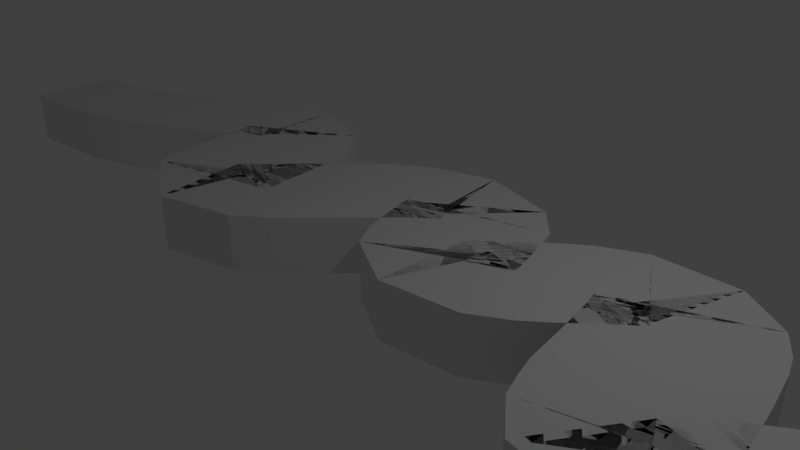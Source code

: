 # Source: CaminoCurveado.blend  (saved by Blender 2.77.0; exported with 4.5.12 LTS)
import bpy
from mathutils import Matrix  # noqa: F401  (used for matrix-valued properties, if any)

bpy.ops.wm.read_factory_settings(use_empty=True)
scene = bpy.context.scene
scene.name = 'Scene'

# ---- collections
col_collection_1 = bpy.data.collections.new('Collection 1'); scene.collection.children.link(col_collection_1)

# ---- world
world_world = bpy.data.worlds.new('World'); scene.world = world_world
world_world.color = (0.05088, 0.05088, 0.05088)
world_world.use_sun_shadow = False
world_world.sun_shadow_jitter_overblur = 0.0
world_world.cycles.sampling_method = 'MANUAL'

# ---- cameras
cam_camera = bpy.data.cameras.new('Camera')
cam_camera.clip_end = 100.0
cam_camera.lens = 35.0
cam_camera.sensor_width = 32.0
cam_camera.sensor_height = 18.0
cam_camera.ortho_scale = 7.314
cam_camera.dof.focus_distance = 0.0
cam_camera.dof.aperture_fstop = 128.0

# ---- lights
light_lamp = bpy.data.lights.new('Lamp', 'POINT')
light_lamp.transmission_factor = 0.0
light_lamp.cutoff_distance = 30.0
light_lamp.energy = 100.0
light_lamp.shadow_buffer_clip_start = 1.001
light_lamp.shadow_soft_size = 0.1
light_lamp.shadow_maximum_resolution = 0.006
light_lamp.use_absolute_resolution = True

# ---- meshes
me_cube_002 = bpy.data.meshes.new('Cube.002')
me_cube_002.from_pydata([(-5.734, -0.7167, -0.412), (-5.734, -0.7167, 0.412), (-5.734, 0.7167, -0.412), (-5.734, 0.7167, 0.412), (4.869, -0.7167, -0.412), (4.869, -0.7167, 0.412), (4.869, 0.7167, -0.412), (4.869, 0.7167, 0.412), (0.0, 0.7167, 0.412), (0.0, 0.7167, -0.412), (0.0, -0.7167, 0.412), (0.0, -0.7167, -0.412), (0.5, 0.7167, 0.412), (0.5, -0.7167, -0.412), (0.5, 0.7167, -0.412), (0.5, -0.7167, 0.412), (-0.5, 0.7167, -0.412), (-0.5, -0.7167, 0.412), (-0.5, 0.7167, 0.412), (-0.5, -0.7167, -0.412), (0.25, 0.7167, -0.412), (0.25, -0.7167, 0.412), (0.25, 0.7167, 0.412), (0.25, -0.7167, -0.412), (-0.25, 0.7167, 0.412), (-0.25, -0.7167, -0.412), (-0.25, 0.7167, -0.412), (-0.25, -0.7167, 0.412), (0.75, 0.7167, 0.412), (0.75, -0.7167, -0.412), (0.75, 0.7167, -0.412), (0.75, -0.7167, 0.412), (-0.75, 0.7167, -0.412), (-0.75, -0.7167, 0.412), (-0.75, 0.7167, 0.412), (-0.75, -0.7167, -0.412), (2.809, 0.7167, 0.412), (2.809, -0.7167, -0.412), (2.809, 0.7167, -0.412), (2.809, -0.7167, 0.412), (3.839, 0.7167, 0.412), (3.839, -0.7167, -0.412), (3.839, 0.7167, -0.412), (3.839, -0.7167, 0.412), (1.78, 0.7167, -0.412), (1.78, -0.7167, 0.412), (1.78, 0.7167, 0.412), (1.78, -0.7167, -0.412), (2.295, 0.7167, 0.412), (2.295, -0.7167, -0.412), (2.295, 0.7167, -0.412), (2.295, -0.7167, 0.412), (1.265, 0.7167, -0.412), (1.265, -0.7167, 0.412), (1.265, 0.7167, 0.412), (1.265, -0.7167, -0.412), (3.324, 0.7167, -0.412), (3.324, -0.7167, 0.412), (3.324, 0.7167, 0.412), (3.324, -0.7167, -0.412), (4.354, 0.7167, 0.412), (4.354, -0.7167, -0.412), (4.354, 0.7167, -0.412), (4.354, -0.7167, 0.412), (4.097, 0.7167, -0.412), (4.097, -0.7167, 0.412), (4.097, 0.7167, 0.412), (4.097, -0.7167, -0.412), (4.611, 0.7167, 0.412), (4.611, -0.7167, -0.412), (4.611, 0.7167, -0.412), (4.611, -0.7167, 0.412), (3.582, 0.7167, 0.412), (3.582, -0.7167, -0.412), (3.582, 0.7167, -0.412), (3.582, -0.7167, 0.412), (3.067, 0.7167, -0.412), (3.067, -0.7167, 0.412), (3.067, 0.7167, 0.412), (3.067, -0.7167, -0.412), (2.552, 0.7167, 0.412), (2.552, -0.7167, -0.412), (2.552, 0.7167, -0.412), (2.552, -0.7167, 0.412), (2.037, 0.7167, -0.412), (2.037, -0.7167, 0.412), (2.037, 0.7167, 0.412), (2.037, -0.7167, -0.412), (1.522, 0.7167, 0.412), (1.522, -0.7167, -0.412), (1.522, 0.7167, -0.412), (1.522, -0.7167, 0.412), (1.007, 0.7167, -0.412), (1.007, -0.7167, 0.412), (1.007, 0.7167, 0.412), (1.007, -0.7167, -0.412), (-3.242, 0.7167, -0.412), (-3.242, -0.7167, 0.412), (-3.242, 0.7167, 0.412), (-3.242, -0.7167, -0.412), (-1.996, 0.7167, 0.412), (-1.996, -0.7167, -0.412), (-1.996, 0.7167, -0.412), (-1.996, -0.7167, 0.412), (-2.619, 0.7167, -0.412), (-2.619, -0.7167, 0.412), (-2.619, 0.7167, 0.412), (-2.619, -0.7167, -0.412), (-2.308, 0.7167, 0.412), (-2.308, -0.7167, -0.412), (-2.308, 0.7167, -0.412), (-2.308, -0.7167, 0.412), (-2.931, 0.7167, -0.412), (-2.931, -0.7167, 0.412), (-2.931, 0.7167, 0.412), (-2.931, -0.7167, -0.412), (-1.373, 0.7167, 0.412), (-1.373, -0.7167, -0.412), (-1.373, 0.7167, -0.412), (-1.373, -0.7167, 0.412), (-1.685, 0.7167, -0.412), (-1.685, -0.7167, 0.412), (-1.685, 0.7167, 0.412), (-1.685, -0.7167, -0.412), (-1.062, 0.7167, 0.412), (-1.062, -0.7167, -0.412), (-1.062, 0.7167, -0.412), (-1.062, -0.7167, 0.412), (-4.488, 0.7167, -0.412), (-4.488, -0.7167, 0.412), (-4.488, 0.7167, 0.412), (-4.488, -0.7167, -0.412), (-3.865, 0.7167, 0.412), (-3.865, -0.7167, -0.412), (-3.865, 0.7167, -0.412), (-3.865, -0.7167, 0.412), (-4.177, 0.7167, -0.412), (-4.177, -0.7167, 0.412), (-4.177, 0.7167, 0.412), (-4.177, -0.7167, -0.412), (-3.554, 0.7167, 0.412), (-3.554, -0.7167, -0.412), (-3.554, 0.7167, -0.412), (-3.554, -0.7167, 0.412), (-5.111, 0.7167, -0.412), (-5.111, -0.7167, 0.412), (-5.111, 0.7167, 0.412), (-5.111, -0.7167, -0.412), (-4.8, 0.7167, 0.412), (-4.8, -0.7167, -0.412), (-4.8, 0.7167, -0.412), (-4.8, -0.7167, 0.412), (-5.423, 0.7167, -0.412), (-5.423, -0.7167, 0.412), (-5.423, 0.7167, 0.412), (-5.423, -0.7167, -0.412), (-5.578, 0.7167, -0.412), (-5.578, -0.7167, 0.412), (-5.578, 0.7167, 0.412), (-5.578, -0.7167, -0.412), (-5.267, 0.7167, 0.412), (-5.267, -0.7167, -0.412), (-5.267, 0.7167, -0.412), (-5.267, -0.7167, 0.412), (-4.955, 0.7167, -0.412), (-4.955, -0.7167, 0.412), (-4.955, 0.7167, 0.412), (-4.955, -0.7167, -0.412), (-4.644, 0.7167, 0.412), (-4.644, -0.7167, -0.412), (-4.644, 0.7167, -0.412), (-4.644, -0.7167, 0.412), (-4.332, 0.7167, -0.412), (-4.332, -0.7167, 0.412), (-4.332, 0.7167, 0.412), (-4.332, -0.7167, -0.412), (-4.021, 0.7167, 0.412), (-4.021, -0.7167, -0.412), (-4.021, 0.7167, -0.412), (-4.021, -0.7167, 0.412), (-3.709, 0.7167, -0.412), (-3.709, -0.7167, 0.412), (-3.709, 0.7167, 0.412), (-3.709, -0.7167, -0.412), (-3.398, 0.7167, 0.412), (-3.398, -0.7167, -0.412), (-3.398, 0.7167, -0.412), (-3.398, -0.7167, 0.412), (-3.086, 0.7167, -0.412), (-3.086, -0.7167, 0.412), (-3.086, 0.7167, 0.412), (-3.086, -0.7167, -0.412), (-2.772, 0.7167, 0.412), (-2.772, -0.7167, -0.412), (-2.772, 0.7167, -0.412), (-2.772, -0.7167, 0.412), (-2.463, 0.7167, -0.412), (-2.463, -0.7167, 0.412), (-2.463, 0.7167, 0.412), (-2.463, -0.7167, -0.412), (-2.152, 0.7167, 0.412), (-2.152, -0.7167, -0.412), (-2.152, 0.7167, -0.412), (-2.152, -0.7167, 0.412), (-1.84, 0.7167, -0.412), (-1.84, -0.7167, 0.412), (-1.84, 0.7167, 0.412), (-1.84, -0.7167, -0.412), (-1.529, 0.7167, 0.412), (-1.529, -0.7167, -0.412), (-1.529, 0.7167, -0.412), (-1.529, -0.7167, 0.412), (-1.217, 0.7167, -0.412), (-1.217, -0.7167, 0.412), (-1.217, 0.7167, 0.412), (-1.217, -0.7167, -0.412), (-0.9058, 0.7167, 0.412), (-0.9058, -0.7167, -0.412), (-0.9058, 0.7167, -0.412), (-0.9058, -0.7167, 0.412), (-0.625, 0.7167, 0.412), (-0.625, -0.7167, -0.412), (-0.625, 0.7167, -0.412), (-0.625, -0.7167, 0.412), (-0.375, 0.7167, -0.412), (-0.375, -0.7167, 0.412), (-0.375, 0.7167, 0.412), (-0.375, -0.7167, -0.412), (-0.125, 0.7167, 0.412), (-0.125, -0.7167, -0.412), (-0.125, 0.7167, -0.412), (-0.125, -0.7167, 0.412), (0.125, 0.7167, -0.412), (0.125, -0.7167, 0.412), (0.125, 0.7167, 0.412), (0.125, -0.7167, -0.412), (0.375, 0.7167, 0.412), (0.375, -0.7167, -0.412), (0.375, 0.7167, -0.412), (0.375, -0.7167, 0.412), (0.625, 0.7167, -0.412), (0.625, -0.7167, 0.412), (0.625, 0.7167, 0.412), (0.625, -0.7167, -0.412), (0.8787, 0.7167, -0.412), (0.8787, -0.7167, 0.412), (0.8787, 0.7167, 0.412), (0.8787, -0.7167, -0.412), (1.136, 0.7167, 0.412), (1.136, -0.7167, -0.412), (1.136, 0.7167, -0.412), (1.136, -0.7167, 0.412), (1.394, 0.7167, -0.412), (1.394, -0.7167, 0.412), (1.394, 0.7167, 0.412), (1.394, -0.7167, -0.412), (1.651, 0.7167, 0.412), (1.651, -0.7167, -0.412), (1.651, 0.7167, -0.412), (1.651, -0.7167, 0.412), (1.908, 0.7167, -0.412), (1.908, -0.7167, 0.412), (1.908, 0.7167, 0.412), (1.908, -0.7167, -0.412), (2.166, 0.7167, 0.412), (2.166, -0.7167, -0.412), (2.166, 0.7167, -0.412), (2.166, -0.7167, 0.412), (2.423, 0.7167, -0.412), (2.423, -0.7167, 0.412), (2.423, 0.7167, 0.412), (2.423, -0.7167, -0.412), (2.681, 0.7167, 0.412), (2.681, -0.7167, -0.412), (2.681, 0.7167, -0.412), (2.681, -0.7167, 0.412), (2.938, 0.7167, -0.412), (2.938, -0.7167, 0.412), (2.938, 0.7167, 0.412), (2.938, -0.7167, -0.412), (3.196, 0.7167, 0.412), (3.196, -0.7167, -0.412), (3.196, 0.7167, -0.412), (3.196, -0.7167, 0.412), (3.453, 0.7167, -0.412), (3.453, -0.7167, 0.412), (3.453, 0.7167, 0.412), (3.453, -0.7167, -0.412), (3.71, 0.7167, 0.412), (3.71, -0.7167, -0.412), (3.71, 0.7167, -0.412), (3.71, -0.7167, 0.412), (3.968, 0.7167, -0.412), (3.968, -0.7167, 0.412), (3.968, 0.7167, 0.412), (3.968, -0.7167, -0.412), (4.225, 0.7167, 0.412), (4.225, -0.7167, -0.412), (4.225, 0.7167, -0.412), (4.225, -0.7167, 0.412), (4.483, 0.7167, -0.412), (4.483, -0.7167, 0.412), (4.483, 0.7167, 0.412), (4.483, -0.7167, -0.412), (4.74, 0.7167, 0.412), (4.74, -0.7167, -0.412), (4.74, 0.7167, -0.412), (4.74, -0.7167, 0.412)], [], [(1, 3, 2, 0), (304, 7, 6, 306), (7, 5, 4, 6), (157, 1, 0, 159), (305, 306, 6, 4), (157, 158, 3, 1), (233, 234, 8, 10), (229, 230, 9, 11), (233, 10, 11, 235), (228, 8, 9, 230), (241, 15, 13, 243), (241, 242, 12, 15), (237, 238, 14, 13), (236, 12, 14, 238), (220, 18, 16, 222), (221, 222, 16, 19), (225, 226, 18, 17), (225, 17, 19, 227), (234, 22, 20, 232), (235, 232, 20, 23), (239, 21, 23, 237), (239, 236, 22, 21), (231, 27, 25, 229), (231, 228, 24, 27), (226, 24, 26, 224), (227, 224, 26, 25), (245, 246, 28, 31), (245, 31, 29, 247), (243, 240, 30, 29), (242, 28, 30, 240), (217, 218, 32, 35), (216, 34, 32, 218), (223, 220, 34, 33), (223, 33, 35, 221), (277, 39, 37, 279), (277, 278, 36, 39), (273, 274, 38, 37), (272, 36, 38, 274), (293, 294, 40, 43), (293, 43, 41, 295), (289, 290, 42, 41), (288, 40, 42, 290), (256, 46, 44, 258), (257, 258, 44, 47), (261, 45, 47, 263), (261, 262, 46, 45), (269, 270, 48, 51), (269, 51, 49, 271), (264, 48, 50, 266), (265, 266, 50, 49), (249, 250, 52, 55), (248, 54, 52, 250), (253, 53, 55, 255), (253, 254, 54, 53), (280, 58, 56, 282), (281, 282, 56, 59), (285, 286, 58, 57), (285, 57, 59, 287), (301, 63, 61, 303), (301, 302, 60, 63), (297, 298, 62, 61), (296, 60, 62, 298), (294, 66, 64, 292), (295, 292, 64, 67), (299, 65, 67, 297), (299, 296, 66, 65), (307, 304, 68, 71), (307, 71, 69, 305), (303, 300, 70, 69), (302, 68, 70, 300), (291, 75, 73, 289), (291, 288, 72, 75), (286, 72, 74, 284), (287, 284, 74, 73), (279, 276, 76, 79), (278, 78, 76, 276), (283, 280, 78, 77), (283, 77, 79, 281), (275, 83, 81, 273), (275, 272, 80, 83), (270, 80, 82, 268), (271, 268, 82, 81), (263, 260, 84, 87), (262, 86, 84, 260), (267, 264, 86, 85), (267, 85, 87, 265), (259, 256, 88, 91), (259, 91, 89, 257), (255, 252, 90, 89), (254, 88, 90, 252), (246, 94, 92, 244), (247, 244, 92, 95), (251, 93, 95, 249), (251, 248, 94, 93), (184, 98, 96, 186), (185, 186, 96, 99), (189, 190, 98, 97), (189, 97, 99, 191), (205, 103, 101, 207), (205, 206, 100, 103), (200, 100, 102, 202), (201, 202, 102, 101), (193, 194, 104, 107), (192, 106, 104, 194), (197, 105, 107, 199), (197, 198, 106, 105), (203, 200, 108, 111), (203, 111, 109, 201), (199, 196, 110, 109), (198, 108, 110, 196), (190, 114, 112, 188), (191, 188, 112, 115), (195, 113, 115, 193), (195, 192, 114, 113), (213, 214, 116, 119), (213, 119, 117, 215), (208, 116, 118, 210), (209, 210, 118, 117), (207, 204, 120, 123), (206, 122, 120, 204), (211, 208, 122, 121), (211, 121, 123, 209), (219, 127, 125, 217), (219, 216, 124, 127), (214, 124, 126, 212), (215, 212, 126, 125), (169, 170, 128, 131), (168, 130, 128, 170), (173, 174, 130, 129), (173, 129, 131, 175), (181, 135, 133, 183), (181, 182, 132, 135), (177, 178, 134, 133), (176, 132, 134, 178), (174, 138, 136, 172), (175, 172, 136, 139), (179, 137, 139, 177), (179, 176, 138, 137), (187, 184, 140, 143), (187, 143, 141, 185), (183, 180, 142, 141), (182, 140, 142, 180), (160, 146, 144, 162), (161, 162, 144, 147), (165, 166, 146, 145), (165, 145, 147, 167), (171, 151, 149, 169), (171, 168, 148, 151), (166, 148, 150, 164), (167, 164, 150, 149), (159, 156, 152, 155), (158, 154, 152, 156), (163, 160, 154, 153), (163, 153, 155, 161), (3, 158, 156, 2), (0, 2, 156, 159), (153, 154, 158, 157), (153, 157, 159, 155), (145, 163, 161, 147), (145, 146, 160, 163), (155, 152, 162, 161), (154, 160, 162, 152), (147, 144, 164, 167), (146, 166, 164, 144), (151, 165, 167, 149), (151, 148, 166, 165), (129, 130, 168, 171), (129, 171, 169, 131), (148, 168, 170, 150), (149, 150, 170, 169), (131, 128, 172, 175), (130, 174, 172, 128), (137, 173, 175, 139), (137, 138, 174, 173), (135, 132, 176, 179), (135, 179, 177, 133), (138, 176, 178, 136), (139, 136, 178, 177), (132, 182, 180, 134), (133, 134, 180, 183), (143, 140, 182, 181), (143, 181, 183, 141), (97, 187, 185, 99), (97, 98, 184, 187), (141, 142, 186, 185), (140, 184, 186, 142), (99, 96, 188, 191), (98, 190, 188, 96), (113, 189, 191, 115), (113, 114, 190, 189), (105, 106, 192, 195), (105, 195, 193, 107), (114, 192, 194, 112), (115, 112, 194, 193), (106, 198, 196, 104), (107, 104, 196, 199), (111, 108, 198, 197), (111, 197, 199, 109), (103, 203, 201, 101), (103, 100, 200, 203), (109, 110, 202, 201), (108, 200, 202, 110), (100, 206, 204, 102), (101, 102, 204, 207), (121, 122, 206, 205), (121, 205, 207, 123), (119, 211, 209, 117), (119, 116, 208, 211), (123, 120, 210, 209), (122, 208, 210, 120), (117, 118, 212, 215), (116, 214, 212, 118), (127, 213, 215, 125), (127, 124, 214, 213), (33, 34, 216, 219), (33, 219, 217, 35), (124, 216, 218, 126), (125, 126, 218, 217), (17, 223, 221, 19), (17, 18, 220, 223), (35, 32, 222, 221), (34, 220, 222, 32), (19, 16, 224, 227), (18, 226, 224, 16), (27, 225, 227, 25), (27, 24, 226, 225), (10, 8, 228, 231), (10, 231, 229, 11), (24, 228, 230, 26), (25, 26, 230, 229), (11, 9, 232, 235), (8, 234, 232, 9), (21, 233, 235, 23), (21, 22, 234, 233), (15, 12, 236, 239), (15, 239, 237, 13), (22, 236, 238, 20), (23, 20, 238, 237), (12, 242, 240, 14), (13, 14, 240, 243), (31, 28, 242, 241), (31, 241, 243, 29), (29, 30, 244, 247), (28, 246, 244, 30), (93, 245, 247, 95), (93, 94, 246, 245), (53, 54, 248, 251), (53, 251, 249, 55), (94, 248, 250, 92), (95, 92, 250, 249), (54, 254, 252, 52), (55, 52, 252, 255), (91, 88, 254, 253), (91, 253, 255, 89), (45, 259, 257, 47), (45, 46, 256, 259), (89, 90, 258, 257), (88, 256, 258, 90), (46, 262, 260, 44), (47, 44, 260, 263), (85, 86, 262, 261), (85, 261, 263, 87), (51, 267, 265, 49), (51, 48, 264, 267), (87, 84, 266, 265), (86, 264, 266, 84), (49, 50, 268, 271), (48, 270, 268, 50), (83, 269, 271, 81), (83, 80, 270, 269), (39, 36, 272, 275), (39, 275, 273, 37), (80, 272, 274, 82), (81, 82, 274, 273), (36, 278, 276, 38), (37, 38, 276, 279), (77, 78, 278, 277), (77, 277, 279, 79), (57, 283, 281, 59), (57, 58, 280, 283), (79, 76, 282, 281), (78, 280, 282, 76), (59, 56, 284, 287), (58, 286, 284, 56), (75, 285, 287, 73), (75, 72, 286, 285), (43, 40, 288, 291), (43, 291, 289, 41), (72, 288, 290, 74), (73, 74, 290, 289), (41, 42, 292, 295), (40, 294, 292, 42), (65, 293, 295, 67), (65, 66, 294, 293), (63, 60, 296, 299), (63, 299, 297, 61), (66, 296, 298, 64), (67, 64, 298, 297), (60, 302, 300, 62), (61, 62, 300, 303), (71, 68, 302, 301), (71, 301, 303, 69), (5, 307, 305, 4), (5, 7, 304, 307), (69, 70, 306, 305), (68, 304, 306, 70)])
me_cube_002.use_remesh_preserve_volume = False
me_cube_002.use_remesh_preserve_attributes = False
me_cube_002.use_mirror_vertex_groups = False
me_cube_002.update()

# ---- curves / text
cu_beziercurve = bpy.data.curves.new('BezierCurve', 'CURVE')
cu_beziercurve.dimensions = '3D'
_sp = cu_beziercurve.splines.new('BEZIER'); _sp.bezier_points.add(5)
_sp.bezier_points.foreach_set('co', [-4.109, 0.0, 0.0, -1.0, 0.0, 0.0, 1.609, 0.5503, 0.0, 3.805, -0.03454, 0.0, 6.215, -0.03454, 0.0, 7.759, -0.03226, 0.0])
_sp.bezier_points.foreach_set('handle_left', [-5.36, -0.01589, 0.0, -1.118, 3.637, 0.0, 1.243, 3.906, 0.0, 3.497, 3.628, 0.0, 4.708, -0.01161, 0.0, 7.413, -0.02795, 0.0])
_sp.bezier_points.foreach_set('handle_right', [-2.475, 0.02073, 0.0, -0.9028, -2.997, 0.0, 1.905, -2.166, 0.0, 4.077, -3.274, 0.0, 6.878, -0.04464, 0.0, 10.65, -0.0683, 0.0])
for _p, _l, _r in zip(_sp.bezier_points, ['ALIGNED', 'ALIGNED', 'ALIGNED', 'ALIGNED', 'ALIGNED', 'ALIGNED'], ['ALIGNED', 'ALIGNED', 'ALIGNED', 'ALIGNED', 'ALIGNED', 'ALIGNED']): _p.handle_left_type = _l; _p.handle_right_type = _r
_sp.order_u = 0
_sp.order_v = 0
cu_beziercurve.use_path = True
cu_beziercurve.use_path_clamp = True
cu_beziercurve.bevel_resolution = 0
cu_beziercurve.fill_mode = 'HALF'

# ---- objects
ob_beziercurve = bpy.data.objects.new('BezierCurve', cu_beziercurve)
ob_cube = bpy.data.objects.new('Cube', me_cube_002)
ob_lamp = bpy.data.objects.new('Lamp', light_lamp)
ob_camera = bpy.data.objects.new('Camera', cam_camera)

# ---- transforms, parenting, visibility, modifiers, constraints
ob_beziercurve.location = (-1.494, 0.0, 0.0)
ob_beziercurve.scale = (1.483, 1.0, 1.0)
ob_beziercurve.lineart.crease_threshold = 0.0
ob_cube.location = (14.08, 0.0, 0.0)
ob_cube.scale = (2.835, 1.0, 1.0)
ob_cube.lineart.crease_threshold = 0.0
_m = ob_cube.modifiers.new('Curve', 'CURVE')
_m.object = ob_beziercurve
ob_lamp.location = (4.076, 1.005, 5.904)
ob_lamp.rotation_euler = (0.6503, 0.05522, 1.866)
ob_lamp.lock_rotations_4d = False
ob_lamp.empty_display_type = 'ARROWS'
ob_lamp.color = (0.0, 0.0, 0.0, 0.0)
ob_lamp.lineart.crease_threshold = 0.0
ob_camera.location = (7.481, -6.508, 5.344)
ob_camera.rotation_euler = (1.109, 0.01082, 0.8149)
ob_camera.lock_rotations_4d = False
ob_camera.empty_display_type = 'ARROWS'
ob_camera.color = (0.0, 0.0, 0.0, 0.0)
ob_camera.display_type = 'WIRE'
ob_camera.lineart.crease_threshold = 0.0

# ---- collection membership
col_collection_1.objects.link(ob_beziercurve)
col_collection_1.objects.link(ob_cube)
col_collection_1.objects.link(ob_lamp)
col_collection_1.objects.link(ob_camera)

# ---- scene / render settings (as saved in the file)
scene.camera = ob_camera
scene.frame_start = 1; scene.frame_end = 250; scene.frame_set(1)
scene.render.engine = 'BLENDER_EEVEE_NEXT'
scene.render.resolution_percentage = 50
scene.render.dither_intensity = 0.0
scene.cycles.use_denoising = False
scene.cycles.samples = 128
scene.cycles.sampling_pattern = 'TABULATED_SOBOL'
scene.cycles.light_sampling_threshold = 0.0
scene.cycles.use_adaptive_sampling = False
scene.cycles.use_light_tree = False
scene.cycles.blur_glossy = 0.0
scene.cycles.sample_clamp_indirect = 0.0
scene.view_settings.view_transform = 'Standard'
bpy.context.view_layer.update()

